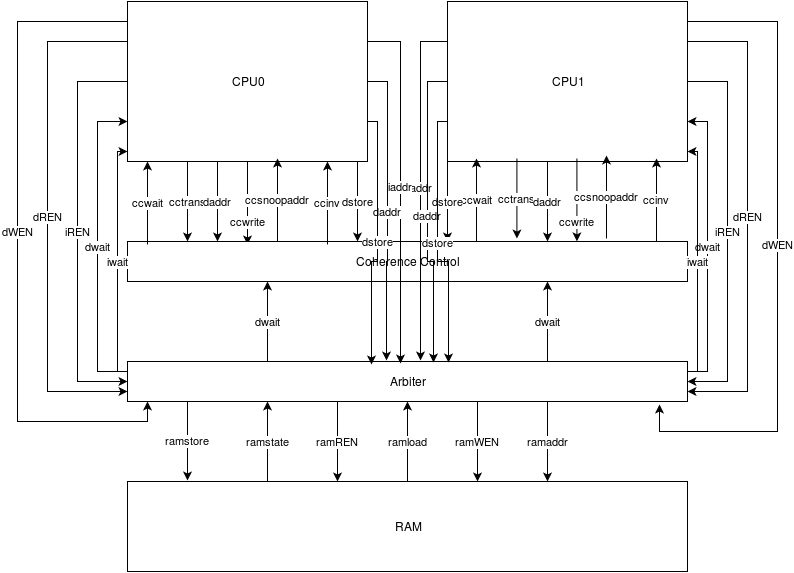

The diagram above was exported from draw.io. Its source (the exported page's mxGraphModel, read from the mxfile embedded in the PNG):
<mxGraphModel dx="498" dy="493" grid="1" gridSize="10" guides="1" tooltips="1" connect="1" arrows="1" fold="1" page="1" pageScale="1" pageWidth="850" pageHeight="1100" background="#ffffff" math="0" shadow="0">
  <root>
    <mxCell id="0" />
    <mxCell id="1" parent="0" />
    <mxCell id="7" value="cctrans" style="edgeStyle=orthogonalEdgeStyle;rounded=0;html=1;exitX=0.25;exitY=1;entryX=0.108;entryY=0;entryPerimeter=0;jettySize=auto;orthogonalLoop=1;" edge="1" parent="1" source="2" target="4">
      <mxGeometry relative="1" as="geometry" />
    </mxCell>
    <mxCell id="8" value="ccwrite" style="edgeStyle=orthogonalEdgeStyle;rounded=0;html=1;exitX=0.5;exitY=1;entryX=0.215;entryY=0.079;entryPerimeter=0;jettySize=auto;orthogonalLoop=1;" edge="1" parent="1" source="2" target="4">
      <mxGeometry x="0.4414" relative="1" as="geometry">
        <mxPoint as="offset" />
      </mxGeometry>
    </mxCell>
    <mxCell id="33" value="iREN" style="edgeStyle=orthogonalEdgeStyle;rounded=0;html=1;exitX=0;exitY=0.5;entryX=0;entryY=0.5;jettySize=auto;orthogonalLoop=1;" edge="1" parent="1" source="2" target="5">
      <mxGeometry relative="1" as="geometry">
        <Array as="points">
          <mxPoint x="150" y="160" />
          <mxPoint x="150" y="460" />
        </Array>
      </mxGeometry>
    </mxCell>
    <mxCell id="34" value="dREN" style="edgeStyle=orthogonalEdgeStyle;rounded=0;html=1;exitX=0;exitY=0.25;entryX=0;entryY=0.75;jettySize=auto;orthogonalLoop=1;" edge="1" parent="1" source="2" target="5">
      <mxGeometry relative="1" as="geometry">
        <Array as="points">
          <mxPoint x="120" y="120" />
          <mxPoint x="120" y="470" />
        </Array>
      </mxGeometry>
    </mxCell>
    <mxCell id="43" value="dWEN" style="edgeStyle=orthogonalEdgeStyle;rounded=0;html=1;exitX=0;exitY=0.25;entryX=0.036;entryY=1;entryPerimeter=0;jettySize=auto;orthogonalLoop=1;" edge="1" parent="1" source="2" target="5">
      <mxGeometry relative="1" as="geometry">
        <Array as="points">
          <mxPoint x="200" y="100" />
          <mxPoint x="90" y="100" />
          <mxPoint x="90" y="500" />
          <mxPoint x="220" y="500" />
        </Array>
      </mxGeometry>
    </mxCell>
    <mxCell id="2" value="CPU0" style="whiteSpace=wrap;html=1;" vertex="1" parent="1">
      <mxGeometry x="200" y="80" width="240" height="160" as="geometry" />
    </mxCell>
    <mxCell id="30" value="iREN" style="edgeStyle=orthogonalEdgeStyle;rounded=0;html=1;exitX=1;exitY=0.5;entryX=1;entryY=0.5;jettySize=auto;orthogonalLoop=1;" edge="1" parent="1" source="3" target="5">
      <mxGeometry relative="1" as="geometry">
        <Array as="points">
          <mxPoint x="800" y="160" />
          <mxPoint x="800" y="460" />
        </Array>
      </mxGeometry>
    </mxCell>
    <mxCell id="31" value="dREN" style="edgeStyle=orthogonalEdgeStyle;rounded=0;html=1;exitX=1;exitY=0.25;entryX=1;entryY=0.75;jettySize=auto;orthogonalLoop=1;" edge="1" parent="1" source="3" target="5">
      <mxGeometry relative="1" as="geometry">
        <Array as="points">
          <mxPoint x="820" y="120" />
          <mxPoint x="820" y="470" />
        </Array>
      </mxGeometry>
    </mxCell>
    <mxCell id="44" value="dWEN" style="edgeStyle=orthogonalEdgeStyle;rounded=0;html=1;exitX=1;exitY=0.25;entryX=0.95;entryY=1.075;entryPerimeter=0;jettySize=auto;orthogonalLoop=1;" edge="1" parent="1" source="3" target="5">
      <mxGeometry relative="1" as="geometry">
        <Array as="points">
          <mxPoint x="760" y="100" />
          <mxPoint x="850" y="100" />
          <mxPoint x="850" y="510" />
          <mxPoint x="732" y="510" />
        </Array>
      </mxGeometry>
    </mxCell>
    <mxCell id="3" value="CPU1" style="whiteSpace=wrap;html=1;" vertex="1" parent="1">
      <mxGeometry x="520" y="80" width="240" height="160" as="geometry" />
    </mxCell>
    <mxCell id="4" value="Coherence Control&lt;br&gt;" style="whiteSpace=wrap;html=1;" vertex="1" parent="1">
      <mxGeometry x="200" y="320" width="560" height="40" as="geometry" />
    </mxCell>
    <mxCell id="22" value="ramaddr" style="edgeStyle=orthogonalEdgeStyle;rounded=0;html=1;exitX=0.75;exitY=1;entryX=0.75;entryY=0;jettySize=auto;orthogonalLoop=1;" edge="1" parent="1" source="5" target="6">
      <mxGeometry relative="1" as="geometry" />
    </mxCell>
    <mxCell id="26" value="dwait" style="edgeStyle=orthogonalEdgeStyle;rounded=0;html=1;exitX=0.25;exitY=0;entryX=0.25;entryY=1;jettySize=auto;orthogonalLoop=1;" edge="1" parent="1" source="5" target="4">
      <mxGeometry relative="1" as="geometry" />
    </mxCell>
    <mxCell id="27" value="dwait" style="edgeStyle=orthogonalEdgeStyle;rounded=0;html=1;exitX=0.75;exitY=0;entryX=0.75;entryY=1;jettySize=auto;orthogonalLoop=1;" edge="1" parent="1" source="5" target="4">
      <mxGeometry relative="1" as="geometry" />
    </mxCell>
    <mxCell id="28" value="dwait" style="edgeStyle=orthogonalEdgeStyle;rounded=0;html=1;exitX=0;exitY=0.25;entryX=0;entryY=0.75;jettySize=auto;orthogonalLoop=1;" edge="1" parent="1" source="5" target="2">
      <mxGeometry relative="1" as="geometry">
        <Array as="points">
          <mxPoint x="170" y="450" />
          <mxPoint x="170" y="200" />
        </Array>
      </mxGeometry>
    </mxCell>
    <mxCell id="29" value="dwait" style="edgeStyle=orthogonalEdgeStyle;rounded=0;html=1;exitX=1;exitY=0.25;entryX=1;entryY=0.75;jettySize=auto;orthogonalLoop=1;" edge="1" parent="1" source="5" target="3">
      <mxGeometry relative="1" as="geometry">
        <Array as="points">
          <mxPoint x="780" y="450" />
          <mxPoint x="780" y="200" />
        </Array>
      </mxGeometry>
    </mxCell>
    <mxCell id="49" value="iwait" style="edgeStyle=orthogonalEdgeStyle;rounded=0;html=1;exitX=0;exitY=0.25;entryX=0;entryY=0.938;entryPerimeter=0;jettySize=auto;orthogonalLoop=1;" edge="1" parent="1" source="5" target="2">
      <mxGeometry relative="1" as="geometry">
        <Array as="points">
          <mxPoint x="190" y="450" />
          <mxPoint x="190" y="230" />
        </Array>
      </mxGeometry>
    </mxCell>
    <mxCell id="50" value="iwait" style="edgeStyle=orthogonalEdgeStyle;rounded=0;html=1;exitX=1;exitY=0.25;entryX=1;entryY=0.938;entryPerimeter=0;jettySize=auto;orthogonalLoop=1;" edge="1" parent="1" source="5" target="3">
      <mxGeometry relative="1" as="geometry">
        <Array as="points">
          <mxPoint x="770" y="450" />
          <mxPoint x="770" y="230" />
        </Array>
      </mxGeometry>
    </mxCell>
    <mxCell id="5" value="Arbiter" style="whiteSpace=wrap;html=1;" vertex="1" parent="1">
      <mxGeometry x="200" y="440" width="560" height="40" as="geometry" />
    </mxCell>
    <mxCell id="19" value="ramstate" style="edgeStyle=orthogonalEdgeStyle;rounded=0;html=1;exitX=0.25;exitY=0;entryX=0.25;entryY=1;jettySize=auto;orthogonalLoop=1;" edge="1" parent="1" source="6" target="5">
      <mxGeometry relative="1" as="geometry" />
    </mxCell>
    <mxCell id="20" value="ramload" style="edgeStyle=orthogonalEdgeStyle;rounded=0;html=1;exitX=0.5;exitY=0;entryX=0.5;entryY=1;jettySize=auto;orthogonalLoop=1;" edge="1" parent="1" source="6" target="5">
      <mxGeometry relative="1" as="geometry" />
    </mxCell>
    <mxCell id="6" value="RAM&lt;br&gt;" style="whiteSpace=wrap;html=1;" vertex="1" parent="1">
      <mxGeometry x="200" y="560" width="560" height="90" as="geometry" />
    </mxCell>
    <mxCell id="11" value="ccwait" style="edgeStyle=orthogonalEdgeStyle;rounded=0;html=1;jettySize=auto;orthogonalLoop=1;exitX=0.396;exitY=0.079;exitPerimeter=0;entryX=0.924;entryY=1.002;entryPerimeter=0;" edge="1" parent="1">
      <mxGeometry x="208.42857142857156" y="240.28571428571433" as="geometry">
        <mxPoint x="219.8571428571429" y="323.1428571428571" as="sourcePoint" />
        <mxPoint x="219.8571428571429" y="240.28571428571433" as="targetPoint" />
        <Array as="points">
          <mxPoint x="220" y="270" />
          <mxPoint x="220" y="270" />
        </Array>
      </mxGeometry>
    </mxCell>
    <mxCell id="12" value="ccsnoopaddr" style="edgeStyle=orthogonalEdgeStyle;rounded=0;html=1;jettySize=auto;orthogonalLoop=1;exitX=0.396;exitY=0.079;exitPerimeter=0;entryX=0.924;entryY=1.002;entryPerimeter=0;" edge="1" parent="1">
      <mxGeometry x="338.42857142857156" y="237.28571428571433" as="geometry">
        <mxPoint x="349.8571428571429" y="320.1428571428571" as="sourcePoint" />
        <mxPoint x="349.8571428571429" y="237.28571428571433" as="targetPoint" />
        <Array as="points">
          <mxPoint x="350" y="267" />
          <mxPoint x="350" y="267" />
        </Array>
      </mxGeometry>
    </mxCell>
    <mxCell id="13" value="ccinv" style="edgeStyle=orthogonalEdgeStyle;rounded=0;html=1;jettySize=auto;orthogonalLoop=1;exitX=0.396;exitY=0.079;exitPerimeter=0;entryX=0.924;entryY=1.002;entryPerimeter=0;" edge="1" parent="1">
      <mxGeometry x="388.42857142857156" y="240.28571428571433" as="geometry">
        <mxPoint x="400.42857142857144" y="323.1428571428571" as="sourcePoint" />
        <mxPoint x="400.42857142857144" y="240.28571428571433" as="targetPoint" />
        <Array as="points">
          <mxPoint x="400" y="270" />
          <mxPoint x="400" y="270" />
        </Array>
      </mxGeometry>
    </mxCell>
    <mxCell id="14" value="cctrans" style="edgeStyle=orthogonalEdgeStyle;rounded=0;html=1;exitX=0.25;exitY=1;entryX=0.108;entryY=0;entryPerimeter=0;jettySize=auto;orthogonalLoop=1;" edge="1" parent="1">
      <mxGeometry x="589.4285714285714" y="237.00793650793656" as="geometry">
        <mxPoint x="589.4285714285714" y="237.00793650793656" as="sourcePoint" />
        <mxPoint x="589.4285714285714" y="317.0079365079367" as="targetPoint" />
      </mxGeometry>
    </mxCell>
    <mxCell id="15" value="ccwrite" style="edgeStyle=orthogonalEdgeStyle;rounded=0;html=1;exitX=0.5;exitY=1;entryX=0.215;entryY=0.079;entryPerimeter=0;jettySize=auto;orthogonalLoop=1;" edge="1" parent="1">
      <mxGeometry as="geometry">
        <mxPoint x="649.4285714285716" y="237.00793650793656" as="sourcePoint" />
        <mxPoint x="649.4285714285716" y="319.86507936507934" as="targetPoint" />
        <mxPoint y="22" as="offset" />
      </mxGeometry>
    </mxCell>
    <mxCell id="16" value="ccwait" style="edgeStyle=orthogonalEdgeStyle;rounded=0;html=1;jettySize=auto;orthogonalLoop=1;exitX=0.396;exitY=0.079;exitPerimeter=0;entryX=0.924;entryY=1.002;entryPerimeter=0;" edge="1" parent="1">
      <mxGeometry x="537.4285714285716" y="237.00793650793656" as="geometry">
        <mxPoint x="549.4285714285714" y="319.86507936507934" as="sourcePoint" />
        <mxPoint x="549.4285714285714" y="237.00793650793656" as="targetPoint" />
        <Array as="points">
          <mxPoint x="549" y="266.72222222222223" />
          <mxPoint x="549" y="266.72222222222223" />
        </Array>
      </mxGeometry>
    </mxCell>
    <mxCell id="17" value="ccsnoopaddr" style="edgeStyle=orthogonalEdgeStyle;rounded=0;html=1;jettySize=auto;orthogonalLoop=1;exitX=0.396;exitY=0.079;exitPerimeter=0;entryX=0.924;entryY=1.002;entryPerimeter=0;" edge="1" parent="1">
      <mxGeometry x="667.4285714285716" y="234.00793650793656" as="geometry">
        <mxPoint x="679.4285714285716" y="317.0079365079367" as="sourcePoint" />
        <mxPoint x="679.4285714285716" y="234.15079365079367" as="targetPoint" />
        <Array as="points">
          <mxPoint x="679" y="263.72222222222223" />
          <mxPoint x="679" y="263.72222222222223" />
        </Array>
      </mxGeometry>
    </mxCell>
    <mxCell id="18" value="ccinv" style="edgeStyle=orthogonalEdgeStyle;rounded=0;html=1;jettySize=auto;orthogonalLoop=1;exitX=0.396;exitY=0.079;exitPerimeter=0;entryX=0.924;entryY=1.002;entryPerimeter=0;" edge="1" parent="1">
      <mxGeometry x="717.4285714285716" y="237.00793650793656" as="geometry">
        <mxPoint x="729.4285714285716" y="319.86507936507934" as="sourcePoint" />
        <mxPoint x="729.4285714285716" y="237.00793650793656" as="targetPoint" />
        <Array as="points">
          <mxPoint x="729" y="266.72222222222223" />
          <mxPoint x="729" y="266.72222222222223" />
        </Array>
      </mxGeometry>
    </mxCell>
    <mxCell id="23" value="ramstore" style="edgeStyle=orthogonalEdgeStyle;rounded=0;html=1;entryX=0.107;entryY=-0.011;entryPerimeter=0;jettySize=auto;orthogonalLoop=1;" edge="1" parent="1" target="6">
      <mxGeometry x="260" y="470" as="geometry">
        <mxPoint x="260" y="480" as="sourcePoint" />
        <mxPoint x="260" y="550" as="targetPoint" />
        <Array as="points" />
      </mxGeometry>
    </mxCell>
    <mxCell id="24" value="ramREN" style="edgeStyle=orthogonalEdgeStyle;rounded=0;html=1;exitX=0.25;exitY=1;entryX=0.108;entryY=0;entryPerimeter=0;jettySize=auto;orthogonalLoop=1;" edge="1" parent="1">
      <mxGeometry x="410" y="480" as="geometry">
        <mxPoint x="410" y="480" as="sourcePoint" />
        <mxPoint x="410" y="560" as="targetPoint" />
      </mxGeometry>
    </mxCell>
    <mxCell id="25" value="ramWEN" style="edgeStyle=orthogonalEdgeStyle;rounded=0;html=1;exitX=0.25;exitY=1;entryX=0.108;entryY=0;entryPerimeter=0;jettySize=auto;orthogonalLoop=1;" edge="1" parent="1">
      <mxGeometry x="550" y="480" as="geometry">
        <mxPoint x="550" y="480" as="sourcePoint" />
        <mxPoint x="550" y="560" as="targetPoint" />
      </mxGeometry>
    </mxCell>
    <mxCell id="35" value="daddr" style="edgeStyle=orthogonalEdgeStyle;rounded=0;html=1;exitX=0.25;exitY=1;entryX=0.108;entryY=0;entryPerimeter=0;jettySize=auto;orthogonalLoop=1;" edge="1" parent="1">
      <mxGeometry x="290" y="240" as="geometry">
        <mxPoint x="290" y="240" as="sourcePoint" />
        <mxPoint x="290" y="320" as="targetPoint" />
      </mxGeometry>
    </mxCell>
    <mxCell id="36" value="daddr" style="edgeStyle=orthogonalEdgeStyle;rounded=0;html=1;exitX=0.25;exitY=1;entryX=0.108;entryY=0;entryPerimeter=0;jettySize=auto;orthogonalLoop=1;" edge="1" parent="1">
      <mxGeometry x="620" y="240" as="geometry">
        <mxPoint x="620" y="240" as="sourcePoint" />
        <mxPoint x="620" y="320" as="targetPoint" />
      </mxGeometry>
    </mxCell>
    <mxCell id="37" value="dstore" style="edgeStyle=orthogonalEdgeStyle;rounded=0;html=1;exitX=0.25;exitY=1;entryX=0.108;entryY=0;entryPerimeter=0;jettySize=auto;orthogonalLoop=1;" edge="1" parent="1">
      <mxGeometry x="430" y="240" as="geometry">
        <mxPoint x="430" y="240" as="sourcePoint" />
        <mxPoint x="430" y="320" as="targetPoint" />
      </mxGeometry>
    </mxCell>
    <mxCell id="38" value="dstore" style="edgeStyle=orthogonalEdgeStyle;rounded=0;html=1;exitX=0.25;exitY=1;entryX=0.108;entryY=0;entryPerimeter=0;jettySize=auto;orthogonalLoop=1;" edge="1" parent="1">
      <mxGeometry x="520" y="240" as="geometry">
        <mxPoint x="520" y="240" as="sourcePoint" />
        <mxPoint x="520" y="320" as="targetPoint" />
      </mxGeometry>
    </mxCell>
    <mxCell id="41" value="iaddr" style="edgeStyle=orthogonalEdgeStyle;rounded=0;html=1;exitX=0;exitY=0.25;entryX=0.523;entryY=-0.025;entryPerimeter=0;jettySize=auto;orthogonalLoop=1;" edge="1" parent="1" source="3" target="5">
      <mxGeometry relative="1" as="geometry">
        <Array as="points">
          <mxPoint x="493" y="120" />
        </Array>
      </mxGeometry>
    </mxCell>
    <mxCell id="40" value="daddr" style="edgeStyle=orthogonalEdgeStyle;rounded=0;html=1;exitX=0;exitY=0.5;jettySize=auto;orthogonalLoop=1;entryX=0.546;entryY=0.025;entryPerimeter=0;" edge="1" parent="1" source="3" target="5">
      <mxGeometry relative="1" as="geometry">
        <Array as="points">
          <mxPoint x="500" y="160" />
          <mxPoint x="500" y="340" />
          <mxPoint x="506" y="340" />
        </Array>
      </mxGeometry>
    </mxCell>
    <mxCell id="39" value="dstore" style="edgeStyle=orthogonalEdgeStyle;rounded=0;html=1;exitX=0;exitY=0.75;entryX=0.573;entryY=0.025;entryPerimeter=0;jettySize=auto;orthogonalLoop=1;" edge="1" parent="1" source="3" target="5">
      <mxGeometry relative="1" as="geometry">
        <Array as="points">
          <mxPoint x="510" y="200" />
          <mxPoint x="510" y="340" />
          <mxPoint x="521" y="340" />
        </Array>
      </mxGeometry>
    </mxCell>
    <mxCell id="47" value="iaddr" style="edgeStyle=orthogonalEdgeStyle;rounded=0;html=1;exitX=1;exitY=0.25;entryX=0.488;entryY=0.05;entryPerimeter=0;jettySize=auto;orthogonalLoop=1;" edge="1" parent="1" source="2" target="5">
      <mxGeometry relative="1" as="geometry" />
    </mxCell>
    <mxCell id="46" value="daddr" style="edgeStyle=orthogonalEdgeStyle;rounded=0;html=1;exitX=1;exitY=0.5;entryX=0.463;entryY=-0.025;entryPerimeter=0;jettySize=auto;orthogonalLoop=1;" edge="1" parent="1" source="2" target="5">
      <mxGeometry relative="1" as="geometry" />
    </mxCell>
    <mxCell id="45" value="dstore" style="edgeStyle=orthogonalEdgeStyle;rounded=0;html=1;exitX=1;exitY=0.75;entryX=0.436;entryY=0.075;entryPerimeter=0;jettySize=auto;orthogonalLoop=1;" edge="1" parent="1" source="2" target="5">
      <mxGeometry relative="1" as="geometry">
        <Array as="points">
          <mxPoint x="450" y="200" />
          <mxPoint x="450" y="340" />
          <mxPoint x="444" y="340" />
        </Array>
      </mxGeometry>
    </mxCell>
  </root>
</mxGraphModel>